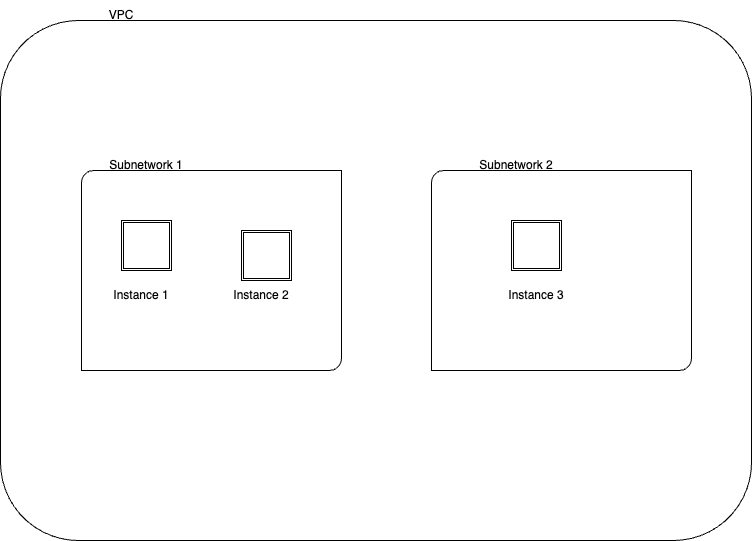

The diagram above was exported from draw.io. Its source (the exported page's mxGraphModel, read from the mxfile embedded in the PNG):
<mxGraphModel dx="1242" dy="828" grid="1" gridSize="10" guides="1" tooltips="1" connect="1" arrows="1" fold="1" page="1" pageScale="1" pageWidth="827" pageHeight="1169" math="0" shadow="0">
  <root>
    <mxCell id="0" />
    <mxCell id="1" parent="0" />
    <mxCell id="5r8WWfnYXxmM88BMhLOj-1" value="" style="rounded=1;whiteSpace=wrap;html=1;" vertex="1" parent="1">
      <mxGeometry x="109" y="160" width="751" height="520" as="geometry" />
    </mxCell>
    <mxCell id="5r8WWfnYXxmM88BMhLOj-4" value="" style="verticalLabelPosition=bottom;verticalAlign=top;html=1;shape=mxgraph.basic.diag_round_rect;dx=6;whiteSpace=wrap;" vertex="1" parent="1">
      <mxGeometry x="190" y="310" width="260" height="200" as="geometry" />
    </mxCell>
    <mxCell id="5r8WWfnYXxmM88BMhLOj-5" value="" style="verticalLabelPosition=bottom;verticalAlign=top;html=1;shape=mxgraph.basic.diag_round_rect;dx=6;whiteSpace=wrap;" vertex="1" parent="1">
      <mxGeometry x="540" y="310" width="260" height="200" as="geometry" />
    </mxCell>
    <mxCell id="5r8WWfnYXxmM88BMhLOj-6" value="VPC" style="text;html=1;strokeColor=none;fillColor=none;align=center;verticalAlign=middle;whiteSpace=wrap;rounded=0;" vertex="1" parent="1">
      <mxGeometry x="200" y="140" width="60" height="30" as="geometry" />
    </mxCell>
    <mxCell id="5r8WWfnYXxmM88BMhLOj-7" value="Subnetwork 1" style="text;html=1;strokeColor=none;fillColor=none;align=center;verticalAlign=middle;whiteSpace=wrap;rounded=0;" vertex="1" parent="1">
      <mxGeometry x="210" y="290" width="90" height="30" as="geometry" />
    </mxCell>
    <mxCell id="5r8WWfnYXxmM88BMhLOj-8" value="Subnetwork 2" style="text;html=1;strokeColor=none;fillColor=none;align=center;verticalAlign=middle;whiteSpace=wrap;rounded=0;" vertex="1" parent="1">
      <mxGeometry x="580" y="290" width="90" height="30" as="geometry" />
    </mxCell>
    <mxCell id="5r8WWfnYXxmM88BMhLOj-10" value="" style="shape=ext;double=1;whiteSpace=wrap;html=1;aspect=fixed;" vertex="1" parent="1">
      <mxGeometry x="230" y="360" width="50" height="50" as="geometry" />
    </mxCell>
    <mxCell id="5r8WWfnYXxmM88BMhLOj-11" value="" style="shape=ext;double=1;whiteSpace=wrap;html=1;aspect=fixed;" vertex="1" parent="1">
      <mxGeometry x="350" y="370" width="50" height="50" as="geometry" />
    </mxCell>
    <mxCell id="5r8WWfnYXxmM88BMhLOj-12" value="" style="shape=ext;double=1;whiteSpace=wrap;html=1;aspect=fixed;" vertex="1" parent="1">
      <mxGeometry x="620" y="360" width="50" height="50" as="geometry" />
    </mxCell>
    <mxCell id="5r8WWfnYXxmM88BMhLOj-13" value="Instance 1" style="text;html=1;strokeColor=none;fillColor=none;align=center;verticalAlign=middle;whiteSpace=wrap;rounded=0;" vertex="1" parent="1">
      <mxGeometry x="220" y="420" width="60" height="30" as="geometry" />
    </mxCell>
    <mxCell id="5r8WWfnYXxmM88BMhLOj-14" value="Instance 2" style="text;html=1;strokeColor=none;fillColor=none;align=center;verticalAlign=middle;whiteSpace=wrap;rounded=0;" vertex="1" parent="1">
      <mxGeometry x="340" y="420" width="60" height="30" as="geometry" />
    </mxCell>
    <mxCell id="5r8WWfnYXxmM88BMhLOj-15" value="Instance 3" style="text;html=1;strokeColor=none;fillColor=none;align=center;verticalAlign=middle;whiteSpace=wrap;rounded=0;" vertex="1" parent="1">
      <mxGeometry x="615" y="420" width="60" height="30" as="geometry" />
    </mxCell>
  </root>
</mxGraphModel>